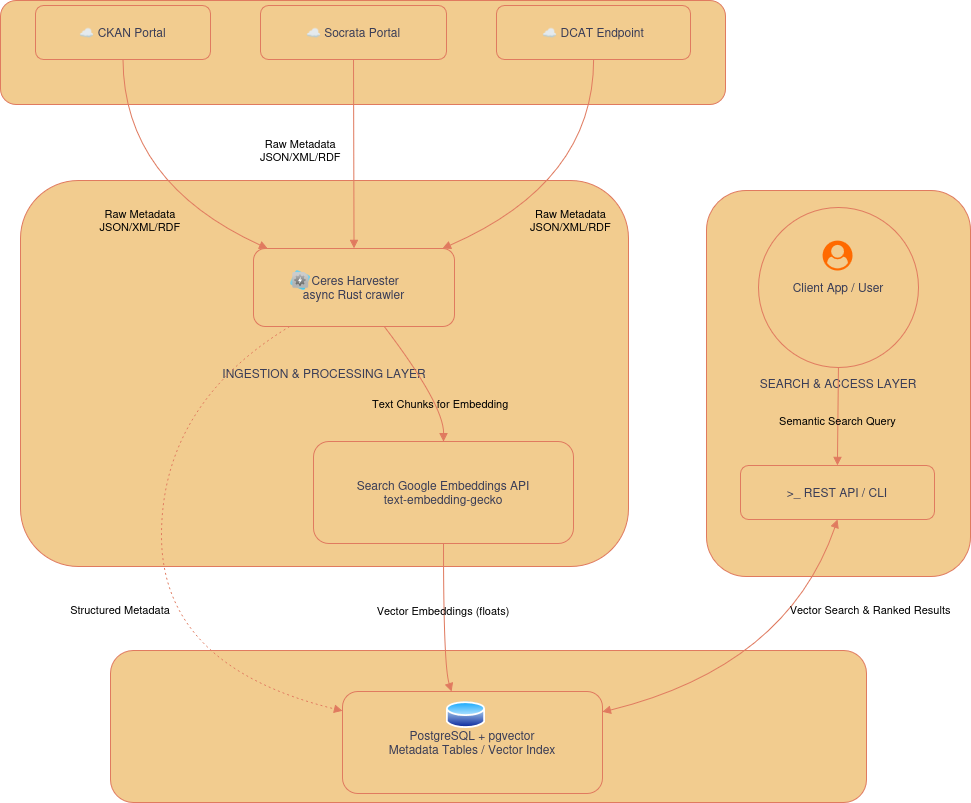

The diagram above was exported from draw.io. Its source (the exported page's mxGraphModel, read from the mxfile embedded in the PNG):
<mxGraphModel dx="1305" dy="795" grid="1" gridSize="10" guides="1" tooltips="1" connect="1" arrows="1" fold="1" page="1" pageScale="1" pageWidth="827" pageHeight="1169" math="0" shadow="0">
  <root>
    <object label="" id="0">
      <mxCell />
    </object>
    <mxCell id="1" parent="0" />
    <mxCell id="h3KHM7QDNvcVRQ3UpQkT-1" parent="1" style="whiteSpace=wrap;strokeWidth=1;rounded=1;labelBackgroundColor=none;fillColor=#F2CC8F;strokeColor=#E07A5F;fontColor=#393C56;" value="SEARCH &amp; ACCESS LAYER" vertex="1">
      <mxGeometry height="386" width="264" x="726" y="230" as="geometry" />
    </mxCell>
    <mxCell id="h3KHM7QDNvcVRQ3UpQkT-2" parent="1" style="whiteSpace=wrap;strokeWidth=1;rounded=1;labelBackgroundColor=none;fillColor=#F2CC8F;strokeColor=#E07A5F;fontColor=#393C56;" value="VECTOR STORAGE LAYER" vertex="1">
      <mxGeometry height="152" width="756" x="130" y="690" as="geometry" />
    </mxCell>
    <mxCell id="h3KHM7QDNvcVRQ3UpQkT-3" parent="1" style="whiteSpace=wrap;strokeWidth=1;rounded=1;labelBackgroundColor=none;fillColor=#F2CC8F;strokeColor=#E07A5F;fontColor=#393C56;" value="INGESTION &amp; PROCESSING LAYER" vertex="1">
      <mxGeometry height="386" width="608" x="40" y="220" as="geometry" />
    </mxCell>
    <mxCell id="h3KHM7QDNvcVRQ3UpQkT-4" parent="1" style="whiteSpace=wrap;strokeWidth=1;rounded=1;labelBackgroundColor=none;fillColor=#F2CC8F;strokeColor=#E07A5F;fontColor=#393C56;" value="EXTERNAL DATA SOURCES" vertex="1">
      <mxGeometry height="104" width="725" x="20" y="40" as="geometry" />
    </mxCell>
    <mxCell id="h3KHM7QDNvcVRQ3UpQkT-5" parent="1" style="whiteSpace=wrap;strokeWidth=1;rounded=1;labelBackgroundColor=none;fillColor=#F2CC8F;strokeColor=#E07A5F;fontColor=#393C56;" value="☁ CKAN Portal" vertex="1">
      <mxGeometry height="54" width="175" x="55" y="45" as="geometry" />
    </mxCell>
    <mxCell id="h3KHM7QDNvcVRQ3UpQkT-6" parent="1" style="whiteSpace=wrap;strokeWidth=1;rounded=1;labelBackgroundColor=none;fillColor=#F2CC8F;strokeColor=#E07A5F;fontColor=#393C56;" value="☁ Socrata Portal" vertex="1">
      <mxGeometry height="54" width="186" x="280" y="45" as="geometry" />
    </mxCell>
    <mxCell id="h3KHM7QDNvcVRQ3UpQkT-7" parent="1" style="whiteSpace=wrap;strokeWidth=1;rounded=1;labelBackgroundColor=none;fillColor=#F2CC8F;strokeColor=#E07A5F;fontColor=#393C56;" value="☁ DCAT Endpoint" vertex="1">
      <mxGeometry height="54" width="194" x="516" y="45" as="geometry" />
    </mxCell>
    <mxCell id="h3KHM7QDNvcVRQ3UpQkT-8" parent="1" style="whiteSpace=wrap;strokeWidth=1;rounded=1;labelBackgroundColor=none;fillColor=#F2CC8F;strokeColor=#E07A5F;fontColor=#393C56;" value=" Ceres Harvester&#10;async Rust crawler" vertex="1">
      <mxGeometry height="78" width="201" x="273" y="288" as="geometry" />
    </mxCell>
    <mxCell id="h3KHM7QDNvcVRQ3UpQkT-9" parent="1" style="whiteSpace=wrap;strokeWidth=1;rounded=1;labelBackgroundColor=none;fillColor=#F2CC8F;strokeColor=#E07A5F;fontColor=#393C56;" value="Search Google Embeddings API&#10;text-embedding-gecko" vertex="1">
      <mxGeometry height="102" width="260" x="333" y="481" as="geometry" />
    </mxCell>
    <mxCell id="h3KHM7QDNvcVRQ3UpQkT-10" parent="1" style="whiteSpace=wrap;strokeWidth=1;rounded=1;labelBackgroundColor=none;fillColor=#F2CC8F;strokeColor=#E07A5F;fontColor=#393C56;" value="PostgreSQL + pgvector&#10;Metadata Tables / Vector Index" vertex="1">
      <mxGeometry height="102" width="260" x="362" y="731" as="geometry" />
    </mxCell>
    <mxCell id="h3KHM7QDNvcVRQ3UpQkT-11" parent="1" style="ellipse;aspect=fixed;strokeWidth=1;whiteSpace=wrap;rounded=1;labelBackgroundColor=none;fillColor=#F2CC8F;strokeColor=#E07A5F;fontColor=#393C56;" value="Client App / User" vertex="1">
      <mxGeometry height="160" width="160" x="778" y="247" as="geometry" />
    </mxCell>
    <mxCell id="h3KHM7QDNvcVRQ3UpQkT-12" parent="1" style="whiteSpace=wrap;strokeWidth=1;rounded=1;labelBackgroundColor=none;fillColor=#F2CC8F;strokeColor=#E07A5F;fontColor=#393C56;" value="&gt;_ REST API / CLI" vertex="1">
      <mxGeometry height="54" width="194" x="760" y="505" as="geometry" />
    </mxCell>
    <mxCell id="h3KHM7QDNvcVRQ3UpQkT-13" edge="1" parent="1" source="h3KHM7QDNvcVRQ3UpQkT-5" style="curved=1;startArrow=none;endArrow=block;strokeWidth=1;exitX=0.5;exitY=1;entryX=0.07;entryY=0;rounded=1;labelBackgroundColor=none;strokeColor=#E07A5F;fontColor=default;" target="h3KHM7QDNvcVRQ3UpQkT-8" value="Raw Metadata&#10;JSON/XML/RDF">
      <mxGeometry relative="1" x="0.0963" y="-27" as="geometry">
        <mxPoint y="1" as="offset" />
        <Array as="points">
          <mxPoint x="143" y="222" />
        </Array>
      </mxGeometry>
    </mxCell>
    <mxCell id="h3KHM7QDNvcVRQ3UpQkT-14" edge="1" parent="1" source="h3KHM7QDNvcVRQ3UpQkT-6" style="curved=1;startArrow=none;endArrow=block;strokeWidth=1;exitX=0.5;exitY=1;entryX=0.5;entryY=0;rounded=1;labelBackgroundColor=none;strokeColor=#E07A5F;fontColor=default;" target="h3KHM7QDNvcVRQ3UpQkT-8" value="Raw Metadata&#10;JSON/XML/RDF">
      <mxGeometry relative="1" x="-0.0385" y="-53" as="geometry">
        <mxPoint as="offset" />
        <Array as="points" />
      </mxGeometry>
    </mxCell>
    <mxCell id="h3KHM7QDNvcVRQ3UpQkT-15" edge="1" parent="1" source="h3KHM7QDNvcVRQ3UpQkT-7" style="curved=1;startArrow=none;endArrow=block;strokeWidth=1;exitX=0.5;exitY=1;entryX=0.94;entryY=0;rounded=1;labelBackgroundColor=none;strokeColor=#E07A5F;fontColor=default;" target="h3KHM7QDNvcVRQ3UpQkT-8" value="Raw Metadata&#10;JSON/XML/RDF">
      <mxGeometry relative="1" x="0.1068" y="26" as="geometry">
        <mxPoint as="offset" />
        <Array as="points">
          <mxPoint x="613" y="222" />
        </Array>
      </mxGeometry>
    </mxCell>
    <mxCell id="h3KHM7QDNvcVRQ3UpQkT-16" edge="1" parent="1" source="h3KHM7QDNvcVRQ3UpQkT-8" style="curved=1;startArrow=none;endArrow=block;exitX=0.65;exitY=1;entryX=0.5;entryY=0;rounded=1;strokeWidth=1;labelBackgroundColor=none;strokeColor=#E07A5F;fontColor=default;" target="h3KHM7QDNvcVRQ3UpQkT-9" value="Text Chunks for Embedding">
      <mxGeometry relative="1" x="0.425" y="-2" as="geometry">
        <mxPoint as="offset" />
        <Array as="points">
          <mxPoint x="463" y="444" />
        </Array>
      </mxGeometry>
    </mxCell>
    <mxCell id="h3KHM7QDNvcVRQ3UpQkT-17" edge="1" parent="1" source="h3KHM7QDNvcVRQ3UpQkT-8" style="curved=1;dashed=1;dashPattern=2 3;startArrow=none;endArrow=block;exitX=0.18;exitY=1;entryX=0;entryY=0.19;rounded=1;strokeWidth=1;labelBackgroundColor=none;strokeColor=#E07A5F;fontColor=default;" target="h3KHM7QDNvcVRQ3UpQkT-10" value="Structured Metadata">
      <mxGeometry relative="1" x="0.19" y="-41" as="geometry">
        <mxPoint as="offset" />
        <Array as="points">
          <mxPoint x="181" y="444" />
          <mxPoint x="181" y="706" />
        </Array>
      </mxGeometry>
    </mxCell>
    <mxCell id="h3KHM7QDNvcVRQ3UpQkT-18" edge="1" parent="1" source="h3KHM7QDNvcVRQ3UpQkT-9" style="curved=1;startArrow=none;endArrow=block;strokeWidth=1;exitX=0.5;exitY=1;entryX=0.42;entryY=0;rounded=1;labelBackgroundColor=none;strokeColor=#E07A5F;fontColor=default;" target="h3KHM7QDNvcVRQ3UpQkT-10" value="Vector Embeddings (floats)">
      <mxGeometry relative="1" x="-0.1025" as="geometry">
        <mxPoint as="offset" />
        <Array as="points">
          <mxPoint x="463" y="706" />
        </Array>
      </mxGeometry>
    </mxCell>
    <mxCell id="h3KHM7QDNvcVRQ3UpQkT-19" edge="1" parent="1" source="h3KHM7QDNvcVRQ3UpQkT-11" style="curved=1;startArrow=none;endArrow=block;strokeWidth=1;exitX=0.5;exitY=1;entryX=0.5;entryY=0.01;rounded=1;labelBackgroundColor=none;strokeColor=#E07A5F;fontColor=default;" target="h3KHM7QDNvcVRQ3UpQkT-12" value="Semantic Search Query">
      <mxGeometry relative="1" x="0.0817" as="geometry">
        <mxPoint as="offset" />
        <Array as="points" />
      </mxGeometry>
    </mxCell>
    <mxCell id="h3KHM7QDNvcVRQ3UpQkT-24" connectable="0" parent="h3KHM7QDNvcVRQ3UpQkT-19" style="edgeLabel;html=1;align=center;verticalAlign=middle;resizable=0;points=[];strokeColor=#E07A5F;fontColor=#393C56;fillColor=#F2CC8F;" value="" vertex="1">
      <mxGeometry relative="1" x="-0.3068" y="3" as="geometry">
        <mxPoint as="offset" />
      </mxGeometry>
    </mxCell>
    <mxCell id="h3KHM7QDNvcVRQ3UpQkT-20" edge="1" parent="1" source="h3KHM7QDNvcVRQ3UpQkT-12" style="curved=1;startArrow=block;endArrow=block;strokeWidth=1;exitX=0.5;exitY=1.01;entryX=1;entryY=0.2;rounded=1;labelBackgroundColor=none;strokeColor=#E07A5F;fontColor=default;" target="h3KHM7QDNvcVRQ3UpQkT-10" value="Vector Search &amp; Ranked Results">
      <mxGeometry relative="1" x="-0.5645" y="61" as="geometry">
        <mxPoint as="offset" />
        <Array as="points">
          <mxPoint x="806" y="706" />
        </Array>
      </mxGeometry>
    </mxCell>
    <mxCell id="h3KHM7QDNvcVRQ3UpQkT-21" parent="1" style="image;aspect=fixed;html=1;points=[];align=center;fontSize=12;image=img/lib/azure2/other/RTOS.svg;rounded=1;labelBackgroundColor=none;fillColor=#F2CC8F;strokeColor=#E07A5F;fontColor=#393C56;" value="" vertex="1">
      <mxGeometry height="20" width="20" x="310" y="310" as="geometry" />
    </mxCell>
    <mxCell id="h3KHM7QDNvcVRQ3UpQkT-22" parent="1" style="points=[];aspect=fixed;html=1;align=center;shadow=0;dashed=0;fillColor=#FF6A00;strokeColor=none;shape=mxgraph.alibaba_cloud.user;fontColor=#393C56;" value="" vertex="1">
      <mxGeometry height="30" width="30" x="842" y="280" as="geometry" />
    </mxCell>
    <mxCell id="h3KHM7QDNvcVRQ3UpQkT-23" parent="1" style="image;aspect=fixed;perimeter=ellipsePerimeter;html=1;align=center;shadow=0;dashed=0;spacingTop=3;image=img/lib/active_directory/database.svg;strokeColor=#E07A5F;fontColor=#393C56;fillColor=#F2CC8F;" value="" vertex="1">
      <mxGeometry height="29" width="39.19" x="466" y="740" as="geometry" />
    </mxCell>
  </root>
</mxGraphModel>